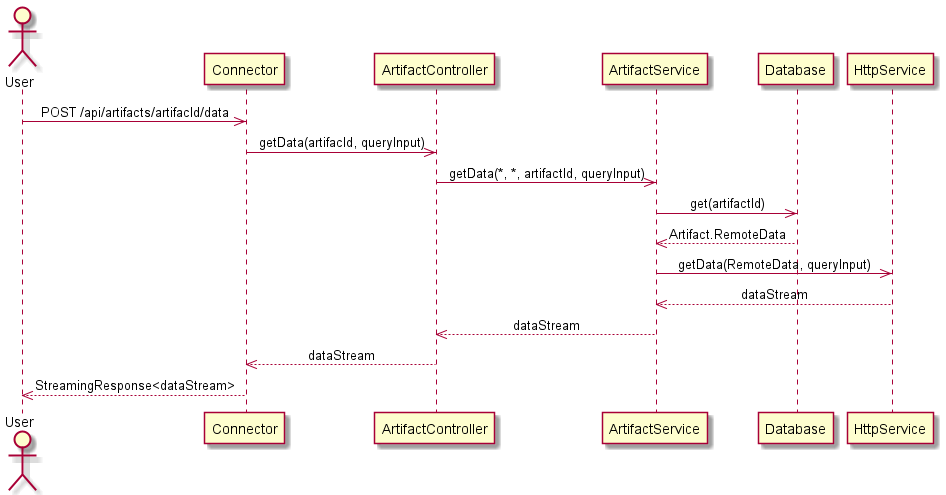

The diagram above was rendered by PlantUML. Its source (embedded in the PNG):
@startuml
skinparam sequenceMessageAlign center
actor User
User->>Connector: POST /api/artifacts/artifacId/data
Connector->>ArtifactController: getData(artifacId, queryInput)
ArtifactController->>ArtifactService: getData(*, *, artifactId, queryInput)
ArtifactService->>Database: get(artifactId)
Database-->>ArtifactService: Artifact.RemoteData
ArtifactService->>HttpService: getData(RemoteData, queryInput)
HttpService-->>ArtifactService: dataStream
ArtifactService-->>ArtifactController: dataStream
ArtifactController-->>Connector: dataStream
Connector-->>User: StreamingResponse<dataStream>
@enduml